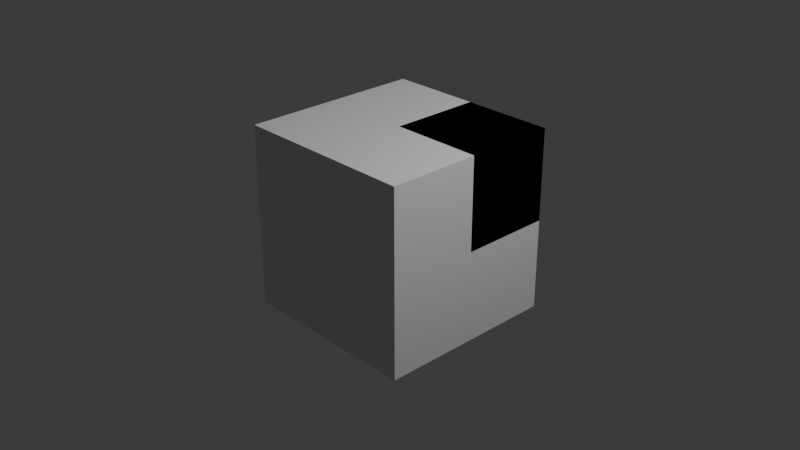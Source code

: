 # Source: Building-Hvac.ifc.cache.blend  (saved by Blender 4.4.32; exported with 4.5.12 LTS)
import bpy
from mathutils import Matrix  # noqa: F401  (used for matrix-valued properties, if any)

bpy.ops.wm.read_factory_settings(use_empty=True)
scene = bpy.context.scene
scene.name = 'Scene'

# ---- collections
col_collection = bpy.data.collections.new('Collection'); scene.collection.children.link(col_collection)
col_ifcproject_building_hvac_ifc = bpy.data.collections.new('IfcProject/Building-Hvac.ifc'); scene.collection.children.link(col_ifcproject_building_hvac_ifc)

# ---- materials (node trees are filled in below, after node groups)
mat_material = bpy.data.materials.new('Material')
mat_material.alpha_threshold = 0.0
mat_material.roughness = 0.5
mat_material.line_color = (0.0, 0.0, 0.0, 1.0)
mat_0_0_0_0_0_0_1_0 = bpy.data.materials.new('0.0-0.0-0.0-1.0')
mat_0_0_0_0_0_0_1_0.diffuse_color = (0.0, 0.0, 0.0, 1.0)
mat_chunk = bpy.data.materials.new('Chunk')
mat_chunk.diffuse_color = (0.1608, 0.1922, 0.2, 1.0)
mat_chunk_001 = bpy.data.materials.new('Chunk.001')
mat_chunk_001.diffuse_color = (0.5765, 0.5765, 0.5765, 1.0)
mat_chunk_002 = bpy.data.materials.new('Chunk.002')
mat_chunk_002.diffuse_color = (0.6, 0.6, 0.6, 1.0)
mat_chunk_003 = bpy.data.materials.new('Chunk.003')
mat_chunk_003.diffuse_color = (1.0, 1.0, 1.0, 1.0)

# ---- material node trees
mat_material.use_nodes = True; mat_material.node_tree.nodes.clear()
_N = mat_material.node_tree.nodes; _L = mat_material.node_tree.links
n0 = _N.new('ShaderNodeOutputMaterial'); n0.name = 'Material Output'; n0.location = (300, 300)
n1 = _N.new('ShaderNodeBsdfPrincipled'); n1.name = 'Principled BSDF'; n1.location = (10, 300)
n1.inputs[3].default_value = 1.45
_L.new(n1.outputs[0], n0.inputs[0])
n0.is_active_output = True

# ---- world
world_world = bpy.data.worlds.new('World'); scene.world = world_world
world_world.use_nodes = True; world_world.node_tree.nodes.clear()
_N = world_world.node_tree.nodes; _L = world_world.node_tree.links
n0 = _N.new('ShaderNodeOutputWorld'); n0.name = 'World Output'; n0.location = (300, 300)
n1 = _N.new('ShaderNodeBackground'); n1.name = 'Background'; n1.location = (10, 300)
n1.inputs[0].default_value = (0.05088, 0.05088, 0.05088, 1.0)
_L.new(n1.outputs[0], n0.inputs[0])
n0.is_active_output = True
world_world.color = (0.05088, 0.05088, 0.05088)
world_world.sun_shadow_jitter_overblur = 0.0

# ---- cameras
cam_camera = bpy.data.cameras.new('Camera')
cam_camera.clip_end = 100.0
cam_camera.ortho_scale = 7.314

# ---- lights
light_light = bpy.data.lights.new('Light', 'POINT')
light_light.energy = 1000.0
light_light.shadow_soft_size = 0.1

# ---- meshes
me_cube = bpy.data.meshes.new('Cube')
me_cube.from_pydata([(1.0, 1.0, 1.0), (1.0, 1.0, -1.0), (1.0, -1.0, 1.0), (1.0, -1.0, -1.0), (-1.0, 1.0, 1.0), (-1.0, 1.0, -1.0), (-1.0, -1.0, 1.0), (-1.0, -1.0, -1.0)], [], [(0, 4, 6, 2), (3, 2, 6, 7), (7, 6, 4, 5), (5, 1, 3, 7), (1, 0, 2, 3), (5, 4, 0, 1)])
_uv = me_cube.uv_layers.new(name='UVMap')
_uv.uv.foreach_set('vector', [0.625, 0.5, 0.875, 0.5, 0.875, 0.75, 0.625, 0.75, 0.375, 0.75, 0.625, 0.75, 0.625, 1.0, 0.375, 1.0, 0.375, 0.0, 0.625, 0.0, 0.625, 0.25, 0.375, 0.25, 0.125, 0.5, 0.375, 0.5, 0.375, 0.75, 0.125, 0.75, 0.375, 0.5, 0.625, 0.5, 0.625, 0.75, 0.375, 0.75, 0.375, 0.25, 0.625, 0.25, 0.625, 0.5, 0.375, 0.5])
me_cube.materials.append(mat_material)
me_cube.use_mirror_vertex_groups = False
me_cube.update()
me_mesh = bpy.data.meshes.new('Mesh')
me_mesh.from_pydata([(0.0003, -0.3, 0.005), (0.0003, -0.5, 0.005), (0.0003, -0.3, -7.451e-10), (0.09785, -0.4904, 0.005), (0.05883, -0.2942, 0.005), (0.1151, -0.2772, 0.005), (0.1916, -0.4619, 0.005), (0.167, -0.2494, 0.005), (0.2124, -0.2121, 0.005), (0.2781, -0.4157, 0.005), (0.2497, -0.1667, 0.005), (0.2775, -0.1148, 0.005), (0.2945, -0.05853, 0.005), (0.3539, -0.3536, 0.005), (0.3003, 0.0, 0.005), (0.5003, 0.0, 0.005), (0.416, -0.2778, 0.005), (0.4622, -0.1913, 0.005), (0.4907, -0.09755, 0.005), (0.3003, -1.155e-14, -7.451e-10), (0.5003, 1.155e-14, -7.451e-10), (0.1916, -0.4619, -7.451e-10), (0.09785, -0.4904, -7.451e-10), (0.0003, -0.5, -7.451e-10), (0.05883, -0.2942, -7.451e-10), (0.1151, -0.2772, -7.451e-10), (0.167, -0.2494, -7.451e-10), (0.2124, -0.2121, -7.451e-10), (0.2781, -0.4157, -7.451e-10), (0.2497, -0.1667, -7.451e-10), (0.2775, -0.1148, -7.451e-10), (0.2945, -0.05853, -7.451e-10), (0.3539, -0.3536, -7.451e-10), (0.416, -0.2778, -7.451e-10), (0.4622, -0.1913, -7.451e-10), (0.4907, -0.09755, -7.451e-10), (0.8818, 0.03779, 0.0), (0.8818, 0.03779, 0.005), (0.8773, 0.0538, 0.0), (0.8773, 0.0538, 0.005), (0.871, 0.06883, 0.0), (0.871, 0.06883, 0.005), (0.8134, -0.1154, 0.0), (0.7988, -0.1201, 0.0), (0.8134, -0.1154, 0.005), (0.7988, -0.1201, 0.005), (0.8275, -0.1087, 0.0), (0.8275, -0.1087, 0.005), (0.7058, -0.1071, 0.0), (0.693, -0.09799, 0.0), (0.7058, -0.1071, 0.005), (0.693, -0.09799, 0.005), (0.8816, -0.03257, 0.0), (0.8816, -0.03257, 0.005), (0.8844, -0.01535, 0.0), (0.8844, -0.01535, 0.005), (0.8854, 0.00285, 0.0), (0.8854, 0.00285, 0.005), (0.6688, 0.07685, 0.005), (0.6688, 0.07685, 0.0), (0.6832, 0.09582, 0.005), (0.6832, 0.09582, 0.0), (0.7008, 0.111, 0.0), (0.7008, 0.111, 0.005), (0.7208, 0.1218, 0.0), (0.7432, 0.1283, 0.0), (0.7208, 0.1218, 0.005), (0.7432, 0.1283, 0.005), (0.768, 0.1304, 0.0), (0.768, 0.1304, 0.005), (0.8004, 0.1264, 0.0), (0.8153, 0.1213, 0.0), (0.8004, 0.1264, 0.005), (0.8153, 0.1213, 0.005), (0.7682, 0.1024, 0.0), (0.7515, 0.101, 0.0), (0.7682, 0.1024, 0.005), (0.7515, 0.101, 0.005), (0.7913, 0.09937, 0.0), (0.7913, 0.09937, 0.005), (0.8845, 0.02081, 0.0), (0.8845, 0.02081, 0.005), (0.8521, -0.08998, 0.0), (0.8521, -0.08998, 0.005), (0.862, -0.07791, 0.0), (0.862, -0.07791, 0.005), (0.8703, -0.06405, 0.0), (0.8703, -0.06405, 0.005), (0.6503, 5.775e-15, 0.005), (0.6503, 5.775e-15, 0.0), (0.6524, 0.02894, 0.005), (0.6524, 0.02894, 0.0), (0.6585, 0.05456, 0.005), (0.6585, 0.05456, 0.0), (0.8294, 0.1142, 0.0), (0.8294, 0.1142, 0.005), (0.6973, -0.05654, 0.0), (0.6973, -0.05654, 0.005), (0.6898, -0.04022, 0.0), (0.6898, -0.04022, 0.005), (0.7077, -0.07051, 0.0), (0.7077, -0.07051, 0.005), (0.6538, -0.03152, 0.005), (0.6538, -0.03152, 0.0), (0.6644, -0.06137, 0.005), (0.6644, -0.06137, 0.0), (0.6723, -0.07511, 0.005), (0.6723, -0.07511, 0.0), (0.6853, -0.02154, 0.0), (0.6853, -0.02154, 0.005), (0.8769, -0.0488, 0.0), (0.8769, -0.0488, 0.005), (0.7678, -0.1239, 0.0), (0.7509, -0.1229, 0.0), (0.7678, -0.1239, 0.005), (0.7509, -0.1229, 0.005), (0.7836, -0.123, 0.0), (0.7836, -0.123, 0.005), (0.8422, 0.1053, 0.0), (0.8422, 0.1053, 0.005), (0.8631, 0.08257, 0.0), (0.8631, 0.08257, 0.005), (0.8535, 0.09471, 0.0), (0.8535, 0.09471, 0.005), (0.7846, 0.1294, 0.0), (0.7846, 0.1294, 0.005), (0.735, -0.1197, 0.0), (0.735, -0.1197, 0.005), (0.7199, -0.1145, 0.0), (0.7199, -0.1145, 0.005), (0.6818, -0.08732, 0.005), (0.6818, -0.08732, 0.0), (0.6838, -0.000503, 0.0), (0.6838, -0.000503, 0.005), (0.8406, -0.1003, 0.0), (0.8406, -0.1003, 0.005), (0.7677, -0.09608, 0.0), (0.7852, -0.09446, 0.0), (0.7677, -0.09608, 0.005), (0.7852, -0.09446, 0.005), (0.7504, -0.09448, 0.0), (0.7504, -0.09448, 0.005), (0.6854, 0.02526, 0.0), (0.6854, 0.02526, 0.005), (0.6901, 0.04705, 0.0), (0.6901, 0.04705, 0.005), (0.7204, -0.08169, 0.0), (0.7204, -0.08169, 0.005), (-0.8673, -0.1229, -7.451e-10), (-0.9005, -0.1229, -7.451e-10), (-0.8673, -0.1229, 0.005), (-0.9005, -0.1229, 0.005), (-0.7171, -0.1229, -7.451e-10), (-0.7485, -0.1229, -7.451e-10), (-0.7171, -0.1229, 0.005), (-0.7485, -0.1229, 0.005), (-0.6497, 0.1229, -7.451e-10), (-0.6497, 0.1229, 0.005), (-0.8735, -0.04309, 0.005), (-0.8735, -0.04309, -7.451e-10), (-0.8268, 0.1229, 0.005), (-0.8268, 0.1229, -7.451e-10), (-0.06425, 0.65, -7.451e-10), (-0.06425, 0.65, 0.005), (-0.06425, 0.8432, -7.451e-10), (-0.06425, 0.8432, 0.005), (-0.09544, 0.65, 0.005), (-0.09544, 0.8958, 0.005), (-0.06207, 0.8958, 0.005), (0.06485, 0.65, 0.005), (0.06703, 0.7028, 0.005), (0.09822, 0.65, 0.005), (0.06703, 0.8958, 0.005), (0.09822, 0.8958, 0.005), (-0.7332, -0.08853, -7.451e-10), (-0.7332, -0.08853, 0.005), (-0.7409, -0.0464, -7.451e-10), (-0.7409, -0.0464, 0.005), (-0.721, -0.03504, 0.005), (-0.721, -0.03504, -7.451e-10), (-0.8152, 0.06439, -7.451e-10), (-0.8152, 0.06439, 0.005), (-0.808, 0.09323, -7.451e-10), (-0.808, 0.09323, 0.005), (-0.8003, 0.06439, 0.005), (-0.8003, 0.06439, -7.451e-10), (-0.895, -0.03823, -7.451e-10), (-0.895, -0.03823, 0.005), (-0.9324, 0.1229, -7.451e-10), (-0.9324, 0.1229, 0.005), (-0.9658, 0.1229, -7.451e-10), (-0.8846, -0.08853, -7.451e-10), (-0.7875, 0.1229, -7.451e-10), (-0.7523, -0.001509, -7.451e-10), (-0.6824, 0.1229, -7.451e-10), (-0.8846, -0.08853, 0.005), (-0.9658, 0.1229, 0.005), (-0.7875, 0.1229, 0.005), (-0.7523, -0.001509, 0.005), (-0.6824, 0.1229, 0.005), (0.812, 0.09012, 0.0), (0.812, 0.09012, 0.005), (0.8292, 0.07529, 0.0), (0.8292, 0.07529, 0.005), (0.8459, -0.03903, 0.005), (0.8459, -0.03903, 0.0), (0.8504, -0.01936, 0.005), (0.8504, -0.01936, 0.0), (0.8385, -0.05599, 0.005), (0.8385, -0.05599, 0.0), (0.7218, 0.0891, 0.0), (0.7087, 0.07872, 0.0), (0.7218, 0.0891, 0.005), (0.7087, 0.07872, 0.005), (0.6978, 0.06487, 0.0), (0.6978, 0.06487, 0.005), (0.8281, -0.07025, 0.005), (0.8281, -0.07025, 0.0), (0.8154, -0.08155, 0.0), (0.8154, -0.08155, 0.005), (0.736, 0.09652, 0.0), (0.736, 0.09652, 0.005), (0.7347, -0.08968, 0.0), (0.7347, -0.08968, 0.005), (0.8493, 0.03112, 0.005), (0.8493, 0.03112, 0.0), (0.8417, 0.05542, 0.005), (0.8417, 0.05542, 0.0), (0.8518, 0.003018, 0.005), (0.8518, 0.003018, 0.0), (0.8011, -0.08962, 0.0), (0.8011, -0.08962, 0.005), (0.06703, 0.8958, -7.451e-10), (0.09822, 0.8958, -7.451e-10), (0.06703, 0.7028, -7.451e-10), (-0.09544, 0.65, -7.451e-10), (-0.09544, 0.8958, -7.451e-10), (-0.06207, 0.8958, -7.451e-10), (0.09822, 0.65, -7.451e-10), (0.06485, 0.65, -7.451e-10), (-0.2997, -5.775e-15, -7.451e-10), (-0.2997, -5.775e-15, 0.005), (-0.2939, 0.05853, 0.005), (-0.4997, -5.775e-15, -7.451e-10), (-0.4901, 0.09755, -7.451e-10), (-0.4616, 0.1913, -7.451e-10), (-0.4154, 0.2778, -7.451e-10), (-0.3533, 0.3536, -7.451e-10), (-0.2775, 0.4157, -7.451e-10), (-0.2939, 0.05853, -7.451e-10), (-0.2769, 0.1148, -7.451e-10), (-0.191, 0.4619, -7.451e-10), (-0.2491, 0.1667, -7.451e-10), (-0.2118, 0.2121, -7.451e-10), (-0.1664, 0.2494, -7.451e-10), (-0.09725, 0.4904, -7.451e-10), (-0.1145, 0.2772, -7.451e-10), (-0.05823, 0.2942, -7.451e-10), (0.0003, 0.5, -7.451e-10), (0.0003, 0.3, -7.451e-10), (-0.4997, -5.775e-15, 0.005), (-0.4901, 0.09755, 0.005), (-0.4616, 0.1913, 0.005), (-0.4154, 0.2778, 0.005), (-0.3533, 0.3536, 0.005), (-0.2775, 0.4157, 0.005), (-0.2769, 0.1148, 0.005), (-0.191, 0.4619, 0.005), (-0.2491, 0.1667, 0.005), (-0.2118, 0.2121, 0.005), (-0.1664, 0.2494, 0.005), (-0.09725, 0.4904, 0.005), (-0.1145, 0.2772, 0.005), (-0.05823, 0.2942, 0.005), (0.0003, 0.5, 0.005), (0.0003, 0.3, 0.005), (0.0003, 0.0, -7.451e-10), (0.2003, -5.775e-15, -7.451e-10), (0.0003, 0.2, -7.451e-10), (0.2003, 0.2, -7.451e-10), (0.0003, 0.0, 0.1), (0.0003, 0.2, 0.1), (0.2003, -5.775e-15, 0.1), (0.2003, 0.2, 0.1), (-0.0697, -0.6687, -7.451e-10), (-0.06191, -0.7156, -7.451e-10), (-0.05185, -0.6584, -7.451e-10), (-0.05853, -0.7014, -7.451e-10), (-0.04841, -0.6895, -7.451e-10), (-0.03043, -0.6521, -7.451e-10), (-0.04066, -0.6848, -7.451e-10), (-0.03091, -0.6814, -7.451e-10), (-0.005401, -0.6787, -7.451e-10), (-0.006742, -0.65, -7.451e-10), (0.01897, -0.6522, -7.451e-10), (0.01948, -0.6816, -7.451e-10), (0.04146, -0.6588, -7.451e-10), (0.02932, -0.6854, -7.451e-10), (0.03744, -0.6906, -7.451e-10), (0.04394, -0.6972, -7.451e-10), (0.05993, -0.6697, -7.451e-10), (0.04895, -0.7053, -7.451e-10), (0.05446, -0.7258, -7.451e-10), (0.08565, -0.7234, -7.451e-10), (0.07357, -0.6847, -7.451e-10), (0.08221, -0.7029, -7.451e-10), (-0.09326, -0.7177, -7.451e-10), (-0.0911, -0.7339, -7.451e-10), (-0.09062, -0.6997, -7.451e-10), (-0.08463, -0.7483, -7.451e-10), (-0.0827, -0.6829, -7.451e-10), (-0.07375, -0.7609, -7.451e-10), (-0.05839, -0.7712, -7.451e-10), (-0.05952, -0.7276, -7.451e-10), (-0.05235, -0.7374, -7.451e-10), (-0.03973, -0.7787, -7.451e-10), (-0.03539, -0.746, -7.451e-10), (-0.01093, -0.7866, -7.451e-10), (-0.003305, -0.7549, -7.451e-10), (0.03283, -0.7986, -7.451e-10), (0.03012, -0.7633, -7.451e-10), (0.0511, -0.7706, -7.451e-10), (0.04607, -0.8051, -7.451e-10), (0.05496, -0.8131, -7.451e-10), (0.06976, -0.7818, -7.451e-10), (0.05999, -0.8224, -7.451e-10), (0.06167, -0.8333, -7.451e-10), (0.0681, -0.883, -7.451e-10), (0.08179, -0.8676, -7.451e-10), (0.08279, -0.7956, -7.451e-10), (0.09021, -0.8496, -7.451e-10), (0.09047, -0.812, -7.451e-10), (0.09302, -0.8306, -7.451e-10), (-0.1027, -0.821, -7.451e-10), (-0.09894, -0.8444, -7.451e-10), (-0.07197, -0.8183, -7.451e-10), (-0.08915, -0.8652, -7.451e-10), (-0.0739, -0.8823, -7.451e-10), (-0.06834, -0.8351, -7.451e-10), (-0.05377, -0.8945, -7.451e-10), (-0.06182, -0.8486, -7.451e-10), (-0.05166, -0.8593, -7.451e-10), (-0.02852, -0.9018, -7.451e-10), (-0.03709, -0.8677, -7.451e-10), (-0.01928, -0.8732, -7.451e-10), (0.002144, -0.9042, -7.451e-10), (0.0006353, -0.875, -7.451e-10), (0.01816, -0.8736, -7.451e-10), (0.02715, -0.9018, -7.451e-10), (0.0335, -0.8695, -7.451e-10), (0.04951, -0.8946, -7.451e-10), (0.04593, -0.8629, -7.451e-10), (0.05471, -0.8543, -7.451e-10), (0.05993, -0.8442, -7.451e-10), (-0.1027, -0.821, 0.005), (-0.07197, -0.8183, 0.005), (-0.09894, -0.8444, 0.005), (-0.08915, -0.8652, 0.005), (-0.0739, -0.8823, 0.005), (-0.06834, -0.8351, 0.005), (-0.05377, -0.8945, 0.005), (-0.06182, -0.8486, 0.005), (-0.05166, -0.8593, 0.005), (-0.02852, -0.9018, 0.005), (-0.03709, -0.8677, 0.005), (-0.01928, -0.8732, 0.005), (0.002144, -0.9042, 0.005), (0.0006353, -0.875, 0.005), (0.01816, -0.8736, 0.005), (0.02715, -0.9018, 0.005), (0.0335, -0.8695, 0.005), (0.04951, -0.8946, 0.005), (0.04593, -0.8629, 0.005), (0.05471, -0.8543, 0.005), (0.0681, -0.883, 0.005), (0.05993, -0.8442, 0.005), (0.06167, -0.8333, 0.005), (-0.09326, -0.7177, 0.005), (-0.09062, -0.6997, 0.005), (-0.0911, -0.7339, 0.005), (-0.08463, -0.7483, 0.005), (-0.0827, -0.6829, 0.005), (-0.07375, -0.7609, 0.005), (-0.0697, -0.6687, 0.005), (-0.05839, -0.7712, 0.005), (-0.06191, -0.7156, 0.005), (-0.05952, -0.7276, 0.005), (-0.05235, -0.7374, 0.005), (-0.03973, -0.7787, 0.005), (-0.03539, -0.746, 0.005), (-0.01093, -0.7866, 0.005), (-0.003305, -0.7549, 0.005), (0.03283, -0.7986, 0.005), (0.03012, -0.7633, 0.005), (0.0511, -0.7706, 0.005), (0.04607, -0.8051, 0.005), (0.05496, -0.8131, 0.005), (0.06976, -0.7818, 0.005), (0.05999, -0.8224, 0.005), (0.08179, -0.8676, 0.005), (0.08279, -0.7956, 0.005), (0.09021, -0.8496, 0.005), (0.09047, -0.812, 0.005), (0.09302, -0.8306, 0.005), (-0.05185, -0.6584, 0.005), (-0.05853, -0.7014, 0.005), (-0.04841, -0.6895, 0.005), (-0.03043, -0.6521, 0.005), (-0.04066, -0.6848, 0.005), (-0.03091, -0.6814, 0.005), (-0.005401, -0.6787, 0.005), (-0.006742, -0.65, 0.005), (0.01897, -0.6522, 0.005), (0.01948, -0.6816, 0.005), (0.04146, -0.6588, 0.005), (0.02932, -0.6854, 0.005), (0.03744, -0.6906, 0.005), (0.04394, -0.6972, 0.005), (0.05993, -0.6697, 0.005), (0.04895, -0.7053, 0.005), (0.05446, -0.7258, 0.005), (0.08565, -0.7234, 0.005), (0.07357, -0.6847, 0.005), (0.08221, -0.7029, 0.005)], [], [(0, 2, 1), (1, 3, 0), (3, 4, 0), (5, 4, 3), (5, 3, 6), (6, 7, 5), (8, 7, 6), (8, 6, 9), (8, 9, 10), (9, 11, 10), (9, 12, 11), (12, 9, 13), (12, 13, 14), (15, 14, 13), (15, 13, 16), (17, 15, 16), (18, 15, 17), (0, 4, 2), (19, 14, 20), (12, 14, 19), (6, 22, 21), (22, 23, 2), (2, 24, 22), (22, 24, 25), (21, 22, 25), (21, 25, 26), (21, 26, 27), (28, 21, 27), (29, 28, 27), (29, 30, 28), (30, 31, 28), (32, 28, 31), (31, 19, 32), (32, 19, 20), (20, 33, 32), (33, 20, 34), (34, 20, 35), (15, 20, 14), (34, 35, 17), (17, 16, 34), (18, 17, 35), (35, 15, 18), (6, 21, 9), (33, 34, 16), (23, 1, 2), (3, 22, 6), (24, 2, 4), (13, 9, 32), (4, 25, 24), (15, 35, 20), (32, 33, 13), (12, 19, 31), (31, 30, 12), (16, 13, 33), (1, 23, 22), (3, 1, 22), (9, 21, 28), (9, 28, 32), (36, 38, 37), (39, 37, 38), (38, 40, 39), (40, 41, 39), (44, 43, 42), (43, 44, 45), (42, 46, 47), (42, 47, 44), (50, 49, 48), (49, 50, 51), (52, 54, 53), (55, 53, 54), (54, 56, 55), (56, 57, 55), (59, 58, 60), (59, 60, 61), (60, 62, 61), (62, 60, 63), (66, 65, 64), (65, 66, 67), (68, 65, 67), (68, 67, 69), (64, 62, 63), (66, 64, 63), (72, 71, 70), (71, 72, 73), (76, 75, 74), (75, 76, 77), (74, 78, 79), (74, 79, 76), (56, 80, 57), (80, 81, 57), (82, 84, 83), (85, 83, 84), (84, 86, 85), (86, 87, 85), (89, 88, 90), (89, 90, 91), (91, 90, 92), (93, 91, 92), (94, 71, 73), (94, 73, 95), (80, 36, 81), (36, 37, 81), (96, 98, 97), (99, 97, 98), (100, 96, 101), (96, 97, 101), (103, 102, 88), (89, 103, 88), (105, 104, 102), (103, 105, 102), (107, 106, 104), (105, 107, 104), (98, 108, 99), (108, 109, 99), (93, 92, 58), (59, 93, 58), (110, 52, 111), (52, 53, 111), (114, 113, 112), (113, 114, 115), (112, 116, 117), (112, 117, 114), (116, 43, 45), (117, 116, 45), (118, 94, 95), (118, 95, 119), (120, 122, 121), (123, 121, 122), (40, 120, 41), (120, 121, 41), (124, 68, 69), (124, 69, 125), (125, 70, 124), (70, 125, 72), (86, 110, 87), (110, 111, 87), (122, 118, 119), (122, 119, 123), (126, 113, 115), (126, 115, 127), (48, 128, 129), (48, 129, 50), (131, 130, 106), (107, 131, 106), (131, 49, 51), (131, 51, 130), (128, 126, 127), (129, 128, 127), (108, 132, 109), (132, 133, 109), (46, 134, 135), (46, 135, 47), (138, 137, 136), (137, 138, 139), (136, 140, 141), (136, 141, 138), (132, 142, 133), (142, 143, 133), (142, 144, 143), (144, 145, 143), (83, 134, 82), (135, 134, 83), (101, 146, 100), (146, 101, 147), (150, 149, 148), (149, 150, 151), (154, 153, 152), (153, 154, 155), (152, 156, 154), (156, 157, 154), (159, 158, 160), (159, 160, 161), (164, 163, 162), (163, 164, 165), (166, 163, 167), (165, 167, 163), (168, 167, 165), (168, 165, 169), (169, 170, 168), (170, 169, 171), (170, 173, 172), (170, 171, 173), (174, 176, 175), (177, 175, 176), (174, 175, 178), (179, 174, 178), (148, 180, 150), (180, 181, 150), (180, 182, 181), (182, 183, 181), (153, 155, 184), (185, 153, 184), (186, 188, 187), (189, 187, 188), (190, 188, 149), (186, 149, 188), (191, 149, 186), (148, 149, 191), (148, 191, 159), (159, 161, 148), (180, 148, 161), (161, 182, 180), (161, 192, 182), (185, 182, 192), (192, 153, 185), (193, 153, 192), (176, 153, 193), (174, 153, 176), (152, 153, 174), (152, 174, 179), (179, 194, 152), (152, 194, 156), (191, 195, 158), (159, 191, 158), (151, 189, 196), (187, 189, 151), (187, 151, 195), (151, 150, 195), (195, 150, 158), (158, 150, 160), (160, 150, 181), (181, 183, 160), (183, 197, 160), (183, 184, 197), (184, 155, 197), (197, 155, 198), (177, 198, 155), (155, 175, 177), (155, 154, 175), (178, 175, 154), (154, 199, 178), (154, 157, 199), (78, 200, 201), (78, 201, 79), (200, 202, 203), (200, 203, 201), (205, 204, 206), (205, 206, 207), (209, 208, 204), (205, 209, 204), (212, 211, 210), (211, 212, 213), (214, 211, 215), (211, 213, 215), (217, 216, 208), (209, 217, 208), (217, 218, 219), (216, 217, 219), (144, 214, 145), (214, 215, 145), (210, 220, 221), (210, 221, 212), (220, 75, 77), (221, 220, 77), (222, 146, 147), (222, 147, 223), (223, 140, 222), (140, 223, 141), (225, 224, 226), (225, 226, 227), (229, 228, 224), (225, 229, 224), (230, 137, 139), (230, 139, 231), (227, 226, 203), (202, 227, 203), (231, 218, 230), (218, 231, 219), (207, 206, 228), (229, 207, 228), (179, 178, 199), (194, 179, 199), (149, 151, 196), (190, 149, 196), (185, 184, 183), (182, 185, 183), (160, 192, 161), (192, 160, 197), (199, 156, 194), (157, 156, 199), (193, 192, 198), (192, 197, 198), (176, 193, 177), (193, 198, 177), (191, 186, 195), (186, 187, 195), (190, 196, 188), (196, 189, 188), (232, 172, 233), (172, 173, 233), (170, 172, 234), (232, 234, 172), (167, 235, 166), (235, 167, 236), (163, 235, 162), (166, 235, 163), (236, 167, 237), (167, 168, 237), (234, 237, 170), (168, 170, 237), (234, 232, 233), (233, 238, 234), (235, 236, 237), (235, 237, 164), (239, 164, 237), (234, 239, 237), (238, 239, 234), (164, 162, 235), (239, 238, 171), (169, 239, 171), (239, 169, 165), (164, 239, 165), (233, 171, 238), (233, 173, 171), (240, 242, 241), (27, 8, 29), (27, 7, 8), (244, 240, 243), (240, 244, 245), (240, 245, 246), (240, 246, 247), (240, 247, 248), (249, 240, 248), (249, 248, 250), (248, 251, 250), (252, 250, 251), (251, 253, 252), (251, 254, 253), (251, 255, 254), (256, 254, 255), (255, 257, 256), (255, 258, 257), (259, 257, 258), (249, 242, 240), (260, 241, 261), (262, 261, 241), (263, 262, 241), (264, 263, 241), (265, 264, 241), (242, 265, 241), (265, 242, 266), (266, 267, 265), (267, 266, 268), (268, 269, 267), (269, 270, 267), (270, 271, 267), (271, 270, 272), (272, 273, 271), (273, 274, 271), (274, 273, 275), (275, 259, 274), (272, 254, 256), (256, 273, 272), (273, 259, 275), (273, 256, 257), (5, 26, 25), (29, 8, 10), (258, 274, 259), (243, 240, 241), (25, 4, 5), (11, 12, 30), (26, 5, 7), (7, 27, 26), (30, 10, 11), (29, 10, 30), (274, 258, 255), (260, 243, 241), (273, 257, 259), (260, 261, 243), (249, 266, 242), (252, 269, 268), (252, 268, 250), (244, 243, 261), (244, 261, 262), (264, 265, 247), (246, 264, 247), (245, 263, 246), (246, 263, 264), (271, 255, 251), (244, 262, 245), (245, 262, 263), (271, 274, 255), (267, 251, 248), (267, 271, 251), (265, 267, 248), (265, 248, 247), (253, 270, 269), (250, 268, 266), (254, 272, 270), (270, 253, 254), (250, 266, 249), (253, 269, 252), (142, 132, 61), (142, 61, 62), (142, 62, 144), (144, 62, 214), (211, 214, 62), (211, 62, 64), (64, 210, 211), (210, 64, 65), (65, 220, 210), (75, 220, 65), (75, 65, 68), (68, 74, 75), (68, 124, 74), (78, 74, 124), (124, 70, 78), (70, 200, 78), (200, 70, 71), (71, 202, 200), (202, 71, 94), (94, 227, 202), (227, 94, 118), (227, 118, 225), (225, 118, 122), (122, 229, 225), (229, 122, 82), (122, 84, 82), (120, 84, 122), (86, 84, 120), (86, 120, 40), (86, 40, 110), (38, 110, 40), (52, 110, 38), (36, 52, 38), (54, 52, 36), (54, 36, 80), (56, 54, 80), (91, 103, 89), (91, 93, 103), (93, 105, 103), (93, 59, 105), (59, 107, 105), (59, 61, 107), (61, 131, 107), (131, 61, 132), (131, 132, 108), (49, 131, 108), (98, 49, 108), (96, 49, 98), (48, 49, 96), (100, 48, 96), (128, 48, 100), (100, 146, 128), (146, 126, 128), (126, 146, 222), (126, 222, 140), (140, 113, 126), (113, 140, 136), (112, 113, 136), (112, 136, 137), (116, 112, 137), (137, 43, 116), (43, 137, 230), (42, 43, 230), (42, 230, 218), (46, 42, 218), (46, 218, 217), (134, 46, 217), (134, 217, 209), (209, 205, 134), (205, 82, 134), (205, 207, 82), (207, 229, 82), (88, 102, 90), (90, 102, 92), (102, 104, 92), (104, 58, 92), (104, 106, 58), (106, 60, 58), (106, 130, 60), (133, 60, 130), (109, 133, 130), (109, 130, 51), (99, 109, 51), (97, 99, 51), (51, 50, 97), (97, 50, 101), (101, 50, 129), (129, 147, 101), (129, 127, 147), (223, 147, 127), (127, 141, 223), (127, 115, 141), (115, 138, 141), (115, 114, 138), (139, 138, 114), (114, 117, 139), (117, 45, 139), (231, 139, 45), (45, 44, 231), (44, 219, 231), (44, 47, 219), (47, 216, 219), (47, 135, 216), (216, 135, 208), (208, 135, 204), (135, 83, 204), (204, 83, 206), (83, 228, 206), (143, 63, 60), (143, 60, 133), (145, 63, 143), (215, 63, 145), (215, 213, 63), (213, 66, 63), (213, 212, 66), (212, 67, 66), (212, 221, 67), (221, 77, 67), (77, 69, 67), (77, 76, 69), (76, 125, 69), (76, 79, 125), (79, 72, 125), (79, 201, 72), (201, 73, 72), (201, 203, 73), (203, 95, 73), (203, 226, 95), (226, 119, 95), (226, 224, 119), (224, 123, 119), (224, 228, 123), (83, 123, 228), (83, 85, 123), (121, 123, 85), (87, 121, 85), (41, 121, 87), (111, 41, 87), (41, 111, 39), (53, 39, 111), (39, 53, 37), (55, 37, 53), (81, 37, 55), (57, 81, 55), (277, 276, 278), (278, 279, 277), (280, 282, 281), (283, 281, 282), (282, 276, 277), (280, 276, 282), (280, 281, 276), (276, 281, 278), (278, 281, 279), (281, 283, 279), (279, 282, 277), (283, 282, 279), (285, 284, 286), (285, 286, 287), (286, 288, 287), (286, 289, 288), (290, 288, 289), (289, 291, 290), (289, 292, 291), (289, 293, 292), (292, 293, 294), (295, 292, 294), (294, 296, 295), (297, 295, 296), (296, 298, 297), (296, 299, 298), (296, 300, 299), (301, 299, 300), (300, 302, 301), (300, 303, 302), (303, 300, 304), (305, 303, 304), (306, 308, 307), (308, 309, 307), (310, 309, 308), (311, 309, 310), (311, 310, 284), (284, 312, 311), (285, 312, 284), (312, 285, 313), (314, 312, 313), (315, 312, 314), (314, 316, 315), (317, 315, 316), (316, 318, 317), (319, 317, 318), (318, 320, 319), (319, 320, 321), (322, 319, 321), (321, 323, 322), (321, 324, 323), (325, 323, 324), (324, 326, 325), (324, 327, 326), (324, 328, 327), (324, 329, 328), (330, 328, 329), (330, 329, 331), (332, 330, 331), (334, 333, 335), (334, 335, 336), (335, 337, 336), (337, 335, 338), (339, 337, 338), (339, 338, 340), (341, 339, 340), (342, 339, 341), (341, 343, 342), (342, 343, 344), (345, 342, 344), (344, 346, 345), (345, 346, 347), (348, 345, 347), (347, 349, 348), (350, 348, 349), (349, 351, 350), (350, 351, 352), (352, 327, 350), (327, 352, 353), (326, 327, 353), (356, 355, 354), (355, 356, 357), (357, 358, 355), (359, 355, 358), (359, 358, 360), (361, 359, 360), (361, 360, 362), (362, 360, 363), (363, 364, 362), (365, 364, 363), (365, 363, 366), (366, 367, 365), (368, 367, 366), (368, 366, 369), (369, 370, 368), (370, 369, 371), (371, 372, 370), (373, 372, 371), (373, 371, 374), (373, 374, 375), (374, 376, 375), (377, 379, 378), (380, 378, 379), (378, 380, 381), (381, 380, 382), (381, 382, 383), (383, 382, 384), (385, 383, 384), (385, 384, 386), (386, 384, 387), (387, 384, 388), (388, 389, 387), (389, 388, 390), (390, 391, 389), (391, 390, 392), (392, 393, 391), (394, 393, 392), (394, 392, 395), (395, 396, 394), (396, 397, 394), (397, 396, 398), (376, 397, 398), (376, 374, 397), (397, 374, 399), (399, 400, 397), (400, 399, 401), (402, 400, 401), (402, 401, 403), (404, 383, 385), (404, 385, 405), (405, 406, 404), (406, 407, 404), (407, 406, 408), (408, 409, 407), (409, 410, 407), (410, 411, 407), (412, 411, 410), (412, 410, 413), (413, 414, 412), (414, 413, 415), (415, 416, 414), (416, 417, 414), (417, 418, 414), (418, 417, 419), (419, 420, 418), (420, 421, 418), (422, 418, 421), (422, 421, 423), (354, 335, 333), (355, 335, 354), (338, 335, 359), (335, 355, 359), (340, 338, 361), (338, 359, 361), (341, 340, 362), (340, 361, 362), (362, 343, 341), (364, 343, 362), (364, 344, 343), (365, 344, 364), (365, 346, 344), (367, 346, 365), (367, 347, 346), (368, 347, 367), (368, 349, 347), (370, 349, 368), (370, 351, 349), (372, 351, 370), (372, 352, 351), (373, 352, 372), (352, 373, 375), (353, 352, 375), (353, 375, 376), (353, 376, 326), (326, 376, 398), (326, 398, 325), (398, 396, 325), (325, 396, 323), (396, 322, 323), (395, 322, 396), (395, 319, 322), (392, 319, 395), (392, 317, 319), (390, 317, 392), (390, 315, 317), (388, 315, 390), (388, 312, 315), (384, 312, 388), (384, 311, 312), (382, 311, 384), (382, 380, 311), (311, 380, 309), (380, 379, 309), (309, 379, 307), (307, 379, 377), (306, 307, 377), (377, 378, 306), (306, 378, 308), (308, 378, 381), (310, 308, 381), (310, 381, 383), (310, 383, 284), (383, 286, 284), (404, 286, 383), (404, 289, 286), (407, 289, 404), (407, 293, 289), (411, 293, 407), (411, 294, 293), (412, 294, 411), (412, 296, 294), (414, 296, 412), (414, 300, 296), (418, 300, 414), (304, 300, 422), (300, 418, 422), (305, 304, 423), (304, 422, 423), (305, 421, 303), (423, 421, 305), (421, 302, 303), (420, 302, 421), (420, 419, 302), (302, 419, 301), (419, 417, 301), (301, 417, 299), (417, 416, 299), (299, 416, 298), (416, 297, 298), (415, 297, 416), (415, 295, 297), (413, 295, 415), (413, 292, 295), (410, 292, 413), (410, 291, 292), (409, 291, 410), (409, 290, 291), (408, 290, 409), (408, 288, 290), (406, 288, 408), (288, 405, 287), (406, 405, 288), (287, 385, 285), (405, 385, 287), (313, 285, 386), (285, 385, 386), (314, 313, 387), (313, 386, 387), (387, 316, 314), (389, 316, 387), (389, 318, 316), (391, 318, 389), (391, 320, 318), (393, 320, 391), (393, 321, 320), (394, 321, 393), (394, 324, 321), (397, 324, 394), (329, 324, 400), (324, 397, 400), (331, 329, 402), (329, 400, 402), (332, 331, 403), (331, 402, 403), (332, 401, 330), (403, 401, 332), (330, 399, 328), (401, 399, 330), (328, 374, 327), (399, 374, 328), (374, 350, 327), (371, 350, 374), (371, 348, 350), (369, 348, 371), (369, 345, 348), (366, 345, 369), (366, 342, 345), (363, 342, 366), (363, 339, 342), (360, 339, 363), (360, 337, 339), (358, 337, 360), (358, 357, 337), (337, 357, 336), (357, 356, 336), (336, 356, 334), (334, 356, 354), (333, 334, 354)])
me_mesh.materials.append(mat_0_0_0_0_0_0_1_0)
me_mesh.update()
me_temp = bpy.data.meshes.new('temp')
me_temp.from_pydata([(7.7, 8.3, 4.7), (7.74, 8.3, 4.84), (7.7, 8.3, 4.85), (8.4, 8.3, 4.85), (8.36, 8.3, 4.84), (8.36, 8.3, 4.7), (8.4, 8.3, 4.7), (7.74, 8.3, 4.7), (7.7, 7.6, 4.7), (7.7, 7.64, 4.7), (7.7, 7.6, 4.85), (7.7, 7.64, 4.84), (7.7, 8.26, 4.84), (7.7, 8.26, 4.7), (8.4, 7.6, 4.85), (8.4, 8.26, 4.7), (8.4, 8.26, 4.84), (8.4, 7.64, 4.84), (8.4, 7.64, 4.7), (8.4, 7.6, 4.7), (8.36, 7.6, 4.7), (8.36, 7.6, 4.84), (7.74, 7.6, 4.7), (7.74, 7.6, 4.84), (8.36, 7.64, 4.84), (7.74, 7.64, 4.84), (8.36, 8.26, 4.84), (7.74, 8.26, 4.84), (8.36, 8.26, 4.7), (7.74, 8.26, 4.7), (7.74, 7.64, 4.7), (8.36, 7.64, 4.7), (7.9, 8.05, 0.9), (7.9, 8.04, 0.9), (7.95, 8.037, 0.9), (7.945, 8.028, 0.9), (7.987, 8.0, 0.9), (7.978, 7.995, 0.9), (8.0, 7.95, 0.9), (7.99, 7.95, 0.9), (7.987, 7.9, 0.9), (7.978, 7.905, 0.9), (7.945, 7.872, 0.9), (7.95, 7.863, 0.9), (7.9, 7.86, 0.9), (7.9, 7.85, 0.9), (7.85, 8.037, 0.9), (7.855, 8.028, 0.9), (7.813, 8.0, 0.9), (7.822, 7.995, 0.9), (7.8, 7.95, 0.9), (7.81, 7.95, 0.9), (7.822, 7.905, 0.9), (7.813, 7.9, 0.9), (7.855, 7.872, 0.9), (7.85, 7.863, 0.9), (7.9, 8.05, 4.7), (7.9, 8.04, 4.7), (7.85, 8.037, 4.7), (7.855, 8.028, 4.7), (7.813, 8.0, 4.7), (7.822, 7.995, 4.7), (7.8, 7.95, 4.7), (7.81, 7.95, 4.7), (7.813, 7.9, 4.7), (7.822, 7.905, 4.7), (7.855, 7.872, 4.7), (7.85, 7.863, 4.7), (7.9, 7.86, 4.7), (7.9, 7.85, 4.7), (7.95, 8.037, 4.7), (7.945, 8.028, 4.7), (7.987, 8.0, 4.7), (7.978, 7.995, 4.7), (8.0, 7.95, 4.7), (7.99, 7.95, 4.7), (7.978, 7.905, 4.7), (7.987, 7.9, 4.7), (7.945, 7.872, 4.7), (7.95, 7.863, 4.7), (7.75, 8.236, 0.7), (7.79, 8.181, 0.7), (8.05, 8.136, 0.7), (8.01, 8.107, 0.7), (8.05, 7.764, 0.7), (8.01, 7.793, 0.7), (7.79, 7.719, 0.7), (7.75, 7.664, 0.7), (7.96, 8.024, 0.86), (7.96, 7.876, 0.86), (7.945, 7.872, 0.86), (7.96, 7.887, 0.86), (7.84, 7.836, 0.86), (7.9, 7.86, 0.86), (7.84, 7.887, 0.86), (7.855, 7.872, 0.86), (7.84, 8.064, 0.86), (7.84, 8.013, 0.86), (7.8, 7.781, 0.9), (7.8, 8.119, 0.9), (8.0, 8.053, 0.9), (8.0, 7.847, 0.9), (7.855, 7.872, 0.9), (7.9, 7.86, 0.9), (7.945, 7.872, 0.9), (7.945, 8.028, 0.86), (7.945, 8.028, 0.9), (7.96, 8.013, 0.86), (7.96, 8.013, 0.9), (7.9, 8.04, 0.86), (7.9, 8.04, 0.9), (7.855, 8.028, 0.86), (7.855, 8.028, 0.9), (7.84, 7.887, 0.9), (7.96, 7.887, 0.9), (7.84, 8.013, 0.9), (1.0, 8.882e-15, -1.776e-15), (1.0, 8.882e-15, 1.0), (1.0, 1.0, -1.776e-15), (1.0, 1.0, 1.0), (1.155e-14, 1.0, -1.776e-15), (1.155e-14, 1.0, 1.0), (1.155e-14, 8.882e-15, -1.776e-15), (1.155e-14, 8.882e-15, 1.0)], [], [(1, 0, 2), (2, 3, 1), (4, 1, 3), (5, 4, 3), (5, 3, 6), (7, 0, 1), (9, 8, 10), (9, 10, 11), (10, 12, 11), (13, 12, 0), (0, 12, 2), (12, 10, 2), (2, 14, 3), (10, 14, 2), (6, 3, 15), (16, 15, 3), (3, 17, 16), (18, 17, 19), (17, 14, 19), (3, 14, 17), (19, 21, 20), (22, 10, 8), (23, 10, 22), (23, 14, 10), (21, 14, 23), (14, 21, 19), (25, 24, 21), (23, 25, 21), (16, 17, 26), (26, 17, 27), (12, 27, 17), (24, 12, 17), (24, 11, 12), (1, 4, 26), (27, 1, 26), (5, 6, 15), (28, 5, 15), (15, 26, 28), (16, 26, 15), (28, 26, 5), (5, 26, 4), (0, 7, 29), (13, 0, 29), (7, 1, 29), (1, 27, 29), (29, 12, 13), (27, 12, 29), (30, 22, 9), (8, 9, 22), (25, 9, 11), (30, 9, 25), (25, 22, 30), (25, 23, 22), (31, 18, 19), (20, 31, 19), (31, 20, 21), (24, 31, 21), (17, 31, 24), (18, 31, 17), (33, 32, 34), (34, 35, 33), (36, 35, 34), (37, 35, 36), (36, 38, 37), (39, 37, 38), (38, 40, 39), (41, 39, 40), (40, 42, 41), (40, 43, 42), (44, 42, 43), (43, 45, 44), (46, 32, 33), (33, 47, 46), (48, 46, 47), (47, 49, 48), (48, 49, 50), (49, 51, 50), (50, 51, 52), (53, 50, 52), (54, 53, 52), (53, 54, 55), (55, 54, 44), (55, 44, 45), (58, 57, 56), (57, 58, 59), (59, 58, 60), (60, 61, 59), (62, 61, 60), (62, 63, 61), (64, 63, 62), (64, 65, 63), (66, 65, 64), (67, 66, 64), (66, 67, 68), (69, 68, 67), (56, 57, 70), (71, 70, 57), (70, 71, 72), (72, 71, 73), (73, 74, 72), (74, 73, 75), (75, 76, 74), (76, 77, 74), (77, 76, 78), (78, 79, 77), (68, 79, 78), (68, 69, 79), (46, 58, 56), (56, 32, 46), (48, 60, 58), (46, 48, 58), (62, 48, 50), (62, 60, 48), (64, 50, 53), (64, 62, 50), (53, 55, 64), (55, 67, 64), (55, 45, 67), (69, 67, 45), (45, 43, 69), (79, 69, 43), (79, 43, 40), (77, 79, 40), (74, 40, 38), (74, 77, 40), (72, 38, 36), (72, 74, 38), (70, 36, 34), (70, 72, 36), (32, 56, 70), (70, 34, 32), (54, 66, 68), (68, 44, 54), (65, 66, 52), (66, 54, 52), (63, 52, 51), (63, 65, 52), (61, 51, 49), (61, 63, 51), (61, 49, 47), (59, 61, 47), (47, 33, 59), (33, 57, 59), (57, 33, 35), (71, 57, 35), (35, 37, 71), (37, 73, 71), (75, 37, 39), (75, 73, 37), (76, 39, 41), (76, 75, 39), (42, 78, 76), (41, 42, 76), (44, 68, 78), (78, 42, 44), (81, 80, 82), (81, 82, 83), (83, 82, 84), (84, 85, 83), (86, 85, 84), (86, 84, 87), (81, 87, 80), (86, 87, 81), (85, 88, 83), (85, 89, 88), (89, 90, 91), (89, 92, 90), (93, 90, 92), (94, 95, 92), (92, 95, 93), (96, 81, 83), (83, 88, 96), (85, 86, 92), (89, 85, 92), (81, 96, 86), (97, 86, 96), (97, 94, 86), (92, 86, 94), (80, 87, 98), (99, 80, 98), (82, 100, 84), (100, 101, 84), (84, 98, 87), (98, 84, 101), (82, 80, 99), (100, 82, 99), (102, 103, 95), (95, 103, 93), (93, 103, 104), (93, 104, 90), (106, 105, 107), (107, 108, 106), (109, 105, 110), (105, 106, 110), (111, 109, 112), (109, 110, 112), (94, 113, 102), (95, 94, 102), (109, 96, 105), (105, 96, 88), (107, 105, 88), (111, 97, 96), (111, 96, 109), (104, 114, 90), (91, 90, 114), (115, 97, 111), (111, 112, 115), (113, 94, 97), (113, 97, 115), (107, 91, 114), (108, 107, 114), (99, 110, 100), (110, 99, 112), (112, 99, 115), (115, 99, 98), (113, 115, 98), (98, 102, 113), (102, 98, 103), (103, 98, 101), (101, 100, 108), (106, 108, 100), (100, 110, 106), (114, 101, 108), (104, 101, 114), (104, 103, 101), (118, 117, 116), (117, 118, 119), (118, 120, 121), (121, 119, 118), (122, 120, 118), (116, 122, 118), (121, 122, 123), (120, 122, 121), (123, 117, 121), (117, 119, 121), (122, 116, 117), (117, 123, 122)])
me_temp.polygons.foreach_set('material_index', [0, 0, 0, 0, 0, 0, 0, 0, 0, 0, 0, 0, 0, 0, 0, 0, 0, 0, 0, 0, 0, 0, 0, 0, 0, 0, 0, 0, 0, 0, 0, 0, 0, 0, 0, 0, 0, 0, 0, 0, 0, 0, 0, 0, 0, 0, 0, 0, 0, 0, 0, 0, 0, 0, 0, 0, 0, 0, 0, 2, 2, 2, 2, 2, 2, 2, 2, 2, 2, 2, 2, 2, 2, 2, 2, 2, 2, 2, 2, 2, 2, 2, 2, 2, 2, 2, 2, 2, 2, 2, 2, 2, 2, 2, 2, 2, 2, 2, 2, 2, 2, 2, 2, 2, 2, 2, 2, 2, 2, 2, 2, 2, 2, 2, 2, 2, 2, 2, 2, 2, 2, 2, 2, 2, 2, 2, 2, 2, 2, 2, 2, 2, 2, 2, 2, 2, 2, 2, 2, 2, 2, 2, 2, 2, 2, 2, 2, 2, 2, 2, 2, 2, 2, 2, 2, 1, 1, 1, 1, 1, 1, 1, 1, 1, 1, 1, 1, 1, 1, 1, 1, 1, 1, 1, 1, 1, 1, 1, 1, 1, 1, 1, 1, 1, 1, 1, 1, 1, 1, 1, 1, 1, 1, 1, 1, 1, 1, 1, 1, 1, 1, 1, 1, 1, 1, 1, 1, 1, 1, 1, 1, 1, 1, 1, 1, 1, 1, 1, 1, 1, 1, 1, 1, 1, 1, 3, 3, 3, 3, 3, 3, 3, 3, 3, 3, 3, 3])
me_temp.materials.append(mat_chunk)
me_temp.materials.append(mat_chunk_001)
me_temp.materials.append(mat_chunk_002)
me_temp.materials.append(mat_chunk_003)
me_temp.update()

# ---- objects
ob_cube = bpy.data.objects.new('Cube', me_cube)
ob_light = bpy.data.objects.new('Light', light_light)
ob_camera = bpy.data.objects.new('Camera', cam_camera)
ob_ifcbuildingelementproxy_geo_reference = bpy.data.objects.new('IfcBuildingElementProxy/geo-reference', me_mesh)
ob_chunk = bpy.data.objects.new('Chunk', me_temp)

# ---- transforms, parenting, visibility, modifiers, constraints
ob_cube.location = (0.0, 0.0, 0.0)
ob_cube.lock_rotations_4d = False
ob_cube.empty_display_type = 'ARROWS'
ob_cube.lineart.crease_threshold = 0.0
ob_light.location = (4.076, 1.005, 5.904)
ob_light.rotation_euler = (0.6503, 0.05522, 1.866)
ob_light.lock_rotations_4d = False
ob_light.empty_display_type = 'ARROWS'
ob_light.color = (0.0, 0.0, 0.0, 0.0)
ob_light.lineart.crease_threshold = 0.0
ob_camera.location = (7.359, -6.926, 4.958)
ob_camera.rotation_euler = (1.109, 0.0, 0.8149)
ob_camera.lock_rotations_4d = False
ob_camera.empty_display_type = 'ARROWS'
ob_camera.color = (0.0, 0.0, 0.0, 0.0)
ob_camera.display_type = 'WIRE'
ob_camera.lineart.crease_threshold = 0.0
ob_ifcbuildingelementproxy_geo_reference.location = (-28.84, -14.2, -1.3)
ob_ifcbuildingelementproxy_geo_reference.rotation_euler = (0.0, 0.0, -1.047)
ob_chunk.location = (0.0, 0.0, 0.0)

# ---- collection membership
col_collection.objects.link(ob_cube)
col_collection.objects.link(ob_light)
col_collection.objects.link(ob_camera)
col_ifcproject_building_hvac_ifc.objects.link(ob_ifcbuildingelementproxy_geo_reference)
col_ifcproject_building_hvac_ifc.objects.link(ob_chunk)

# ---- scene / render settings (as saved in the file)
scene.camera = ob_camera
scene.frame_start = 1; scene.frame_end = 250; scene.frame_set(1)
scene.render.engine = 'BLENDER_EEVEE_NEXT'
bpy.context.view_layer.update()
